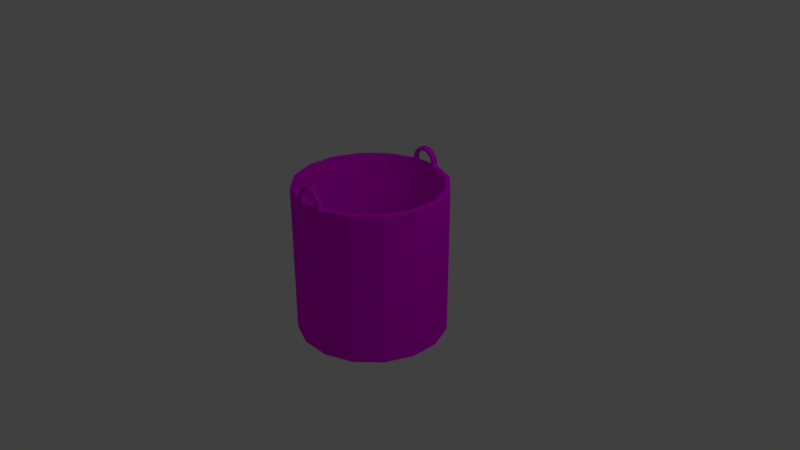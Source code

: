 # Source: basket.blend  (saved by Blender 2.79.0; exported with 4.5.12 LTS)
import bpy
from mathutils import Matrix  # noqa: F401  (used for matrix-valued properties, if any)

bpy.ops.wm.read_factory_settings(use_empty=True)
scene = bpy.context.scene
scene.name = 'Scene'

# ---- collections
col_collection_1 = bpy.data.collections.new('Collection 1'); scene.collection.children.link(col_collection_1)

# ---- images (referenced by path relative to the original .blend; pixels are not part of the script)
import os
ASSET_DIR = os.environ.get("B2B_ASSET_DIR", "")  # directory of the original .blend (textures are referenced by path, not embedded)
HERE = os.path.dirname(os.path.abspath(__file__))  # packed textures are extracted next to this script under _unpacked/

def load_image(name, relpath, width, height, colorspace="sRGB"):
    """Load a texture the original file referenced (path relative to the .blend, or extracted next to this script)."""
    p = next((c for c in (os.path.join(HERE, relpath), os.path.join(ASSET_DIR, relpath)) if relpath and os.path.exists(c)), "")
    if p:
        img = bpy.data.images.load(p, check_existing=True)
        img.name = name
    else:  # same state as the original file: an image datablock whose file is absent (Cycles renders it pink)
        img = bpy.data.images.new(name, width, height)
        img.source = "FILE"
        img.filepath = "//" + (relpath or name)
    img.colorspace_settings.name = colorspace
    return img
img_wicker_jpg = load_image('Wicker.jpg', 'Textures/Wicker.jpg', 1024, 1024, 'sRGB')

# ---- materials (node trees are filled in below, after node groups)
mat_material_001 = bpy.data.materials.new('Material.001')
mat_material_001.alpha_threshold = 0.0
mat_material_001.roughness = 0.5

# ---- material node trees
mat_material_001.use_nodes = True; mat_material_001.node_tree.nodes.clear()
_N = mat_material_001.node_tree.nodes; _L = mat_material_001.node_tree.links
n0 = _N.new('ShaderNodeOutputMaterial'); n0.name = 'Material Output'; n0.location = (300, 300)
n1 = _N.new('ShaderNodeBsdfDiffuse'); n1.name = 'Diffuse BSDF'; n1.location = (10, 300)
n2 = _N.new('ShaderNodeTexImage'); n2.name = 'Image Texture'; n2.location = (-206, 344)
n2.width = 140
n2.image = img_wicker_jpg
_L.new(n1.outputs[0], n0.inputs[0])
_L.new(n2.outputs[0], n1.inputs[0])
n0.is_active_output = True

# ---- world
world_world = bpy.data.worlds.new('World'); scene.world = world_world
world_world.color = (0.05088, 0.05088, 0.05088)
world_world.use_sun_shadow = False
world_world.sun_shadow_jitter_overblur = 0.0
world_world.cycles.sampling_method = 'MANUAL'

# ---- cameras
cam_camera = bpy.data.cameras.new('Camera')
cam_camera.clip_end = 100.0
cam_camera.lens = 35.0
cam_camera.sensor_width = 32.0
cam_camera.sensor_height = 18.0
cam_camera.ortho_scale = 7.314
cam_camera.dof.focus_distance = 0.0

# ---- lights
light_lamp = bpy.data.lights.new('Lamp', 'POINT')
light_lamp.transmission_factor = 0.0
light_lamp.cutoff_distance = 30.0
light_lamp.energy = 100.0
light_lamp.shadow_buffer_clip_start = 1.001
light_lamp.shadow_soft_size = 0.1
light_lamp.shadow_maximum_resolution = 0.006
light_lamp.use_absolute_resolution = True

# ---- meshes
me_cylinder_001 = bpy.data.meshes.new('Cylinder.001')
me_cylinder_001.from_pydata([(0.3848, 0.894, -1.0), (0.6894, 0.6905, -1.0), (0.8929, 0.386, -1.0), (0.9644, 0.02668, -1.0), (0.8929, -0.3326, -1.0), (0.6894, -0.6372, -1.0), (0.3848, -0.8407, -1.0), (0.02557, -0.9121, -1.0), (-0.3337, -0.8407, -1.0), (-0.6383, -0.6372, -1.0), (-0.8418, -0.3326, -1.0), (-0.9133, 0.02668, -1.0), (-0.8418, 0.386, -1.0), (-0.6383, 0.6905, -1.0), (-0.3337, 0.894, -1.0), (0.02557, 0.9655, -1.0), (0.6868, 0.6879, 1.0), (0.3834, 0.8907, 1.0), (0.8895, 0.3846, 1.0), (0.9607, 0.02668, 1.0), (0.8895, -0.3312, 1.0), (0.6868, -0.6346, 1.0), (0.3834, -0.8373, 1.0), (0.02557, -0.9085, 1.0), (-0.3323, -0.8373, 1.0), (-0.6357, -0.6346, 1.0), (-0.8384, -0.3312, 1.0), (-0.9096, 0.02668, 1.0), (-0.8384, 0.3846, 1.0), (-0.6357, 0.6879, 1.0), (-0.3323, 0.8907, 1.0), (0.02557, 0.9618, 1.0), (0.9644, 0.02668, -0.9875), (0.06737, 0.9535, 1.0), (0.8929, 0.386, -0.9875), (0.3356, 0.9002, 1.0), (0.1641, 0.9337, 1.151), (0.07373, 1.017, 1.057), (0.02953, 1.026, 1.075), (0.0689, 0.9527, 1.053), (0.02725, 0.9609, 1.071), (0.09527, 1.013, 1.109), (0.06145, 1.02, 1.143), (0.08864, 0.9487, 1.103), (0.05676, 0.9551, 1.135), (0.1348, 1.005, 1.149), (0.1165, 1.009, 1.194), (0.1254, 0.9414, 1.141), (0.1082, 0.9448, 1.183), (0.1862, 0.9947, 1.17), (0.1862, 0.9947, 1.219), (0.1737, 0.9318, 1.162), (0.1737, 0.9318, 1.207), (0.2417, 0.9837, 1.17), (0.26, 0.98, 1.215), (0.226, 0.9214, 1.162), (0.2433, 0.918, 1.204), (0.2929, 0.9735, 1.148), (0.3267, 0.9668, 1.182), (0.2745, 0.9118, 1.142), (0.3064, 0.9054, 1.174), (0.332, 0.9657, 1.107), (0.3762, 0.9569, 1.126), (0.3118, 0.9044, 1.104), (0.3534, 0.8961, 1.122), (0.3529, 0.9616, 1.051), (0.4008, 0.9521, 1.055), (0.3321, 0.9003, 1.051), (0.3772, 0.8913, 1.055), (-0.2873, -0.8463, 1.0), (-0.3571, -0.8972, 1.0), (-0.3075, -0.9071, 1.0), (-0.02492, -0.9633, 1.0), (-0.01907, -0.8996, 1.0), (-0.309, -0.9068, 1.057), (-0.3532, -0.898, 1.075), (-0.2888, -0.8454, 1.053), (-0.3304, -0.8371, 1.071), (-0.2874, -0.9111, 1.109), (-0.3212, -0.9043, 1.143), (-0.269, -0.8493, 1.103), (-0.3009, -0.843, 1.135), (-0.2479, -0.9189, 1.149), (-0.2662, -0.9153, 1.194), (-0.2322, -0.8566, 1.141), (-0.2495, -0.8532, 1.183), (-0.1965, -0.9291, 1.17), (-0.1965, -0.9291, 1.219), (-0.184, -0.8662, 1.162), (-0.184, -0.8662, 1.207), (-0.141, -0.9402, 1.17), (-0.1226, -0.9438, 1.215), (-0.1316, -0.8766, 1.162), (-0.1144, -0.8801, 1.204), (-0.08977, -0.9504, 1.148), (-0.05594, -0.9571, 1.182), (-0.08314, -0.8863, 1.142), (-0.05126, -0.8926, 1.174), (-0.05072, -0.9581, 1.107), (-0.00653, -0.9669, 1.126), (-0.0459, -0.8937, 1.104), (-0.004249, -0.902, 1.122), (-0.02976, -0.9623, 1.051), (0.01807, -0.9718, 1.055), (-0.02418, -0.8978, 1.052), (0.01951, -0.9067, 1.055), (0.7327, 0.7338, 1.0), (0.4083, 0.9506, 1.0), (0.9495, 0.4094, 1.0), (1.026, 0.02668, 1.0), (0.9495, -0.356, 1.0), (0.7327, -0.6804, 1.0), (0.4083, -0.8972, 1.0), (0.02557, -0.9733, 1.0), (-0.6815, -0.6804, 1.0), (-0.8983, -0.356, 1.0), (-0.9744, 0.02668, 1.0), (-0.8983, 0.4094, 1.0), (-0.6815, 0.7338, 1.0), (-0.3571, 0.9506, 1.0), (0.02557, 1.027, 1.0), (0.07341, 1.017, 1.0), (0.3578, 0.9606, 1.0), (0.4083, 0.9506, -1.0), (0.7327, 0.7338, -1.0), (0.9495, 0.4094, -1.0), (1.026, 0.02668, -1.0), (0.9495, -0.356, -1.0), (0.7327, -0.6804, -1.0), (0.4083, -0.8972, -1.0), (0.02557, -0.9733, -1.0), (-0.3571, -0.8972, -1.0), (-0.6815, -0.6804, -1.0), (-0.8983, -0.356, -1.0), (-0.9744, 0.02668, -1.0), (-0.8983, 0.4094, -1.0), (-0.6815, 0.7338, -1.0), (-0.3571, 0.9506, -1.0), (0.02557, 1.027, -1.0), (0.6894, 0.6905, -0.9875), (0.3848, 0.894, -0.9875), (0.8929, -0.3326, -0.9875), (0.6894, -0.6372, -0.9875), (0.3848, -0.8407, -0.9875), (0.02557, -0.9121, -0.9875), (-0.3337, -0.8407, -0.9875), (-0.6383, -0.6372, -0.9875), (-0.8418, -0.3326, -0.9875), (-0.9133, 0.02668, -0.9875), (-0.8418, 0.386, -0.9875), (-0.6383, 0.6905, -0.9875), (-0.3337, 0.894, -0.9875), (0.02557, 0.9655, -0.9875), (0.3848, 0.894, -0.875), (0.6894, 0.6905, -0.875), (0.8929, 0.386, -0.875), (0.9644, 0.02668, -0.875), (0.8929, -0.3326, -0.875), (0.6894, -0.6372, -0.875), (0.3848, -0.8407, -0.875), (0.02557, -0.9121, -0.875), (-0.3337, -0.8407, -0.875), (-0.6383, -0.6372, -0.875), (-0.8418, -0.3326, -0.875), (-0.9133, 0.02668, -0.875), (-0.8418, 0.386, -0.875), (-0.6383, 0.6905, -0.875), (-0.3337, 0.894, -0.875), (0.02557, 0.9655, -0.875)], [(11, 148), (147, 10), (4, 141), (32, 3), (12, 149), (5, 142), (13, 150), (6, 143), (14, 151), (7, 144), (15, 152), (8, 145), (1, 139), (140, 0), (9, 146), (2, 34)], [(123, 107, 106, 124), (124, 106, 108, 125), (125, 108, 109, 126), (126, 109, 110, 127), (127, 110, 111, 128), (128, 111, 112, 129), (129, 112, 113, 130), (130, 113, 71, 70, 131), (131, 70, 114, 132), (132, 114, 115, 133), (133, 115, 116, 134), (134, 116, 117, 135), (135, 117, 118, 136), (136, 118, 119, 137), (137, 119, 120, 138), (1, 16, 17, 0), (12, 13, 166, 165), (121, 122, 107, 123, 138, 120), (18, 2, 3, 19), (121, 120, 38, 37), (38, 40, 44, 42), (43, 41, 45, 47), (37, 38, 42, 41), (39, 37, 41, 43), (40, 39, 43, 44), (48, 47, 51, 52), (44, 43, 47, 48), (42, 44, 48, 46), (41, 42, 46, 45), (50, 52, 56, 54), (46, 48, 52, 50), (45, 46, 50, 49), (47, 45, 49, 51), (55, 53, 57, 59), (49, 50, 54, 53), (51, 49, 53, 55), (52, 51, 55, 56), (58, 60, 64, 62), (56, 55, 59, 60), (54, 56, 60, 58), (53, 54, 58, 57), (62, 64, 68, 66), (57, 58, 62, 61), (59, 57, 61, 63), (60, 59, 63, 64), (66, 68, 67, 65), (61, 62, 66, 65), (63, 61, 65, 67), (64, 63, 67, 68), (66, 107, 122, 65), (73, 104, 105, 23), (74, 75, 70, 71), (75, 79, 81, 77), (71, 69, 76, 74), (77, 24, 70, 75), (24, 77, 76, 69), (80, 84, 82, 78), (74, 78, 79, 75), (76, 80, 78, 74), (77, 81, 80, 76), (85, 89, 88, 84), (81, 85, 84, 80), (79, 83, 85, 81), (78, 82, 83, 79), (87, 91, 93, 89), (83, 87, 89, 85), (82, 86, 87, 83), (84, 88, 86, 82), (92, 96, 94, 90), (86, 90, 91, 87), (88, 92, 90, 86), (89, 93, 92, 88), (95, 99, 101, 97), (93, 97, 96, 92), (91, 95, 97, 93), (90, 94, 95, 91), (99, 103, 105, 101), (94, 98, 99, 95), (96, 100, 98, 94), (97, 101, 100, 96), (103, 102, 104, 105), (98, 102, 103, 99), (100, 104, 102, 98), (101, 105, 104, 100), (102, 72, 113, 103), (17, 16, 106, 107), (16, 18, 108, 106), (18, 19, 109, 108), (19, 20, 110, 109), (20, 21, 111, 110), (21, 22, 112, 111), (22, 23, 113, 112), (23, 73, 69, 24, 70, 71, 113), (24, 25, 114, 70), (25, 26, 115, 114), (26, 27, 116, 115), (27, 28, 117, 116), (28, 29, 118, 117), (29, 30, 119, 118), (30, 31, 120, 119), (31, 33, 121, 120), (33, 35, 122, 121), (35, 17, 107, 122), (68, 67, 35, 17), (35, 67, 65, 122), (17, 107, 66, 68), (39, 40, 31, 33), (31, 40, 38, 120), (39, 33, 121, 37), (104, 73, 72, 102), (105, 103, 113, 23), (1, 0, 123, 124), (2, 1, 124, 125), (3, 2, 125, 126), (4, 3, 126, 127), (5, 4, 127, 128), (6, 5, 128, 129), (7, 6, 129, 130), (8, 7, 130, 131), (9, 8, 131, 132), (10, 9, 132, 133), (11, 10, 133, 134), (12, 11, 134, 135), (13, 12, 135, 136), (14, 13, 136, 137), (15, 14, 137, 138), (0, 15, 138, 123), (16, 1, 2, 18), (20, 4, 5, 21), (13, 14, 30, 29), (15, 31, 30, 14), (15, 0, 17, 31), (4, 20, 19, 3), (6, 22, 21, 5), (7, 23, 22, 6), (23, 7, 8, 24), (9, 25, 24, 8), (10, 26, 25, 9), (11, 27, 26, 10), (12, 28, 27, 11), (13, 29, 28, 12), (15, 0, 153, 168), (8, 9, 162, 161), (4, 5, 158, 157), (0, 1, 154, 153), (11, 12, 165, 164), (7, 8, 161, 160), (3, 4, 157, 156), (14, 15, 168, 167), (168, 167, 166, 165, 164, 163, 162, 161, 160, 159, 158, 157, 156, 155, 154, 153), (6, 7, 160, 159), (2, 3, 156, 155), (13, 14, 167, 166), (9, 10, 163, 162), (5, 6, 159, 158), (1, 2, 155, 154), (10, 11, 164, 163), (0, 1, 2, 3, 4, 5, 6, 7, 8, 9, 10, 11, 12, 13, 14, 15)])
_uv = me_cylinder_001.uv_layers.new(name='UVMap')
_uv.uv.foreach_set('vector', [0.5054, 0.6641, 0.5054, 0.3288, 0.537, 0.3289, 0.537, 0.6641, 0.6001, 0.6641, 0.6001, 0.3288, 0.6243, 0.3288, 0.6243, 0.6641, 0.5318, 0.6644, 0.5318, 0.9997, 0.5002, 0.9994, 0.5002, 0.6641, 0.2967, 0.6376, 0.2967, 0.9729, 0.2625, 0.9729, 0.2625, 0.6376, 0.5002, 0.6641, 0.5002, 0.9994, 0.4686, 0.9997, 0.4686, 0.6644, 0.6192, 0.6641, 0.6192, 0.9994, 0.595, 0.9999, 0.595, 0.6646, 0.5686, 0.3288, 0.5686, 0.6641, 0.537, 0.6641, 0.537, 0.3289, 0.4712, 0.3289, 0.4712, 0.6641, 0.4414, 0.6641, 0.437, 0.6641, 0.437, 0.3289, 0.5318, 0.9994, 0.5318, 0.6641, 0.5634, 0.6642, 0.5634, 0.9995, 0.6192, 0.9994, 0.6192, 0.6641, 0.6434, 0.6642, 0.6434, 0.9995, 0.6001, 0.3288, 0.6001, 0.6641, 0.5686, 0.6641, 0.5686, 0.3288, 0.2625, 0.6376, 0.2625, 0.9729, 0.2283, 0.9729, 0.2283, 0.6376, 0.437, 0.9995, 0.437, 0.6642, 0.4686, 0.6641, 0.4686, 0.9994, 0.321, 0.6376, 0.321, 0.9729, 0.2967, 0.9729, 0.2967, 0.6376, 0.595, 0.6641, 0.595, 0.9994, 0.5634, 0.9995, 0.5634, 0.6642, 0.4143, 0.6647, 0.4141, 1.0, 0.3846, 1.0, 0.3846, 0.6647, 0.3548, 0.1182, 0.3549, 0.1749, 0.3439, 0.1749, 0.3439, 0.1181, 0.5011, 0.6641, 0.4757, 0.6641, 0.4712, 0.6641, 0.4712, 0.3289, 0.5054, 0.3289, 0.5054, 0.6641, 0.1141, 0.6376, 0.1142, 0.9729, 0.08458, 0.9729, 0.08454, 0.6376, 0.3664, 0.3105, 0.3706, 0.3101, 0.3706, 0.3228, 0.3666, 0.32, 0.3664, 0.3089, 0.3607, 0.3096, 0.3607, 0.2988, 0.3664, 0.2975, 0.3551, 0.2965, 0.3495, 0.2975, 0.3495, 0.2907, 0.3551, 0.2901, 0.3664, 0.2767, 0.3706, 0.2763, 0.3706, 0.2889, 0.3666, 0.2862, 0.3607, 0.2296, 0.3663, 0.2302, 0.3663, 0.2389, 0.3607, 0.2379, 0.3829, 0.2755, 0.3789, 0.2755, 0.3789, 0.2666, 0.3827, 0.2636, 0.3818, 0.2508, 0.3778, 0.2504, 0.3781, 0.2415, 0.3818, 0.2389, 0.3733, 0.2634, 0.3692, 0.2634, 0.3693, 0.2545, 0.373, 0.2515, 0.3439, 0.2184, 0.3495, 0.2197, 0.3495, 0.2284, 0.3439, 0.2277, 0.365, 0.2393, 0.3693, 0.2389, 0.3693, 0.2515, 0.3653, 0.2488, 0.3439, 0.2396, 0.3495, 0.2396, 0.3495, 0.2515, 0.3439, 0.2522, 0.3439, 0.2277, 0.3495, 0.2284, 0.3495, 0.2396, 0.3439, 0.2396, 0.3607, 0.2393, 0.365, 0.2389, 0.365, 0.2515, 0.361, 0.2488, 0.3551, 0.2901, 0.3495, 0.2907, 0.3495, 0.2819, 0.3551, 0.2819, 0.3551, 0.2729, 0.3495, 0.2724, 0.3495, 0.2636, 0.3551, 0.2647, 0.3664, 0.2979, 0.3706, 0.2975, 0.3706, 0.3101, 0.3666, 0.3074, 0.3551, 0.2819, 0.3495, 0.2819, 0.3495, 0.2724, 0.3551, 0.2729, 0.3854, 0.2634, 0.3813, 0.2634, 0.3814, 0.2545, 0.3851, 0.2515, 0.3495, 0.2975, 0.3551, 0.2988, 0.3551, 0.3077, 0.3495, 0.307, 0.3789, 0.3094, 0.3749, 0.309, 0.3751, 0.3001, 0.3789, 0.2975, 0.3439, 0.2522, 0.3495, 0.2515, 0.3495, 0.2623, 0.3439, 0.2636, 0.3706, 0.2979, 0.3749, 0.2975, 0.3749, 0.3101, 0.3709, 0.3074, 0.3495, 0.307, 0.3551, 0.3077, 0.3551, 0.3189, 0.3495, 0.3189, 0.3736, 0.2393, 0.3778, 0.2389, 0.3778, 0.2515, 0.3738, 0.2488, 0.3607, 0.3212, 0.3551, 0.3222, 0.3551, 0.3155, 0.3607, 0.315, 0.3773, 0.2634, 0.3733, 0.2634, 0.3733, 0.2545, 0.377, 0.2515, 0.3607, 0.2634, 0.361, 0.2525, 0.365, 0.2515, 0.365, 0.2624, 0.3706, 0.2267, 0.3749, 0.2262, 0.3749, 0.2389, 0.3707, 0.2368, 0.3607, 0.315, 0.3551, 0.3155, 0.3551, 0.306, 0.3607, 0.3061, 0.3829, 0.3213, 0.3789, 0.3209, 0.3791, 0.3115, 0.3829, 0.3094, 0.3609, 0.297, 0.3607, 0.2877, 0.3652, 0.2885, 0.3652, 0.2971, 0.3869, 0.2771, 0.3869, 0.2858, 0.383, 0.2856, 0.3829, 0.2763, 0.3443, 0.3116, 0.3483, 0.3089, 0.3483, 0.3216, 0.3439, 0.3211, 0.3607, 0.2751, 0.3607, 0.2636, 0.3664, 0.265, 0.3664, 0.2758, 0.3607, 0.2389, 0.3551, 0.2389, 0.3551, 0.2299, 0.3607, 0.2294, 0.3664, 0.2758, 0.3663, 0.2877, 0.3607, 0.2877, 0.3607, 0.2751, 0.3818, 0.2508, 0.382, 0.2389, 0.3857, 0.2418, 0.3859, 0.2508, 0.3495, 0.2626, 0.3495, 0.2563, 0.3551, 0.2569, 0.3551, 0.2636, 0.3693, 0.2511, 0.3695, 0.2416, 0.3736, 0.2389, 0.3736, 0.2515, 0.3551, 0.2299, 0.3551, 0.2217, 0.3607, 0.2207, 0.3607, 0.2294, 0.3792, 0.2381, 0.3794, 0.2262, 0.3832, 0.2292, 0.3832, 0.2381, 0.3829, 0.2763, 0.3829, 0.2882, 0.3792, 0.2856, 0.3789, 0.2766, 0.3813, 0.2515, 0.3813, 0.2634, 0.3775, 0.2608, 0.3773, 0.2519, 0.3495, 0.2636, 0.3495, 0.273, 0.3439, 0.2737, 0.3439, 0.265, 0.3706, 0.3223, 0.3709, 0.3128, 0.3749, 0.3101, 0.3749, 0.3228, 0.3495, 0.2848, 0.3495, 0.2975, 0.3439, 0.2967, 0.3439, 0.2848, 0.3495, 0.273, 0.3495, 0.2848, 0.3439, 0.2848, 0.3439, 0.2737, 0.3663, 0.2384, 0.3666, 0.229, 0.3706, 0.2262, 0.3706, 0.2389, 0.3495, 0.2563, 0.3495, 0.248, 0.3551, 0.248, 0.3551, 0.2569, 0.3495, 0.2391, 0.3495, 0.2308, 0.3551, 0.2298, 0.3551, 0.2385, 0.3664, 0.2758, 0.3666, 0.2664, 0.3706, 0.2636, 0.3706, 0.2763, 0.3495, 0.248, 0.3495, 0.2391, 0.3551, 0.2385, 0.3551, 0.248, 0.3789, 0.3108, 0.3789, 0.3228, 0.3751, 0.3201, 0.3749, 0.3112, 0.3607, 0.2636, 0.3607, 0.2731, 0.3551, 0.2738, 0.3551, 0.265, 0.3789, 0.2636, 0.3789, 0.2756, 0.3751, 0.2729, 0.3749, 0.264, 0.3495, 0.2975, 0.3495, 0.3089, 0.3439, 0.3076, 0.3439, 0.2967, 0.3749, 0.2384, 0.3751, 0.229, 0.3792, 0.2262, 0.3792, 0.2389, 0.3607, 0.2731, 0.3607, 0.2851, 0.3551, 0.2851, 0.3551, 0.2738, 0.3706, 0.2758, 0.3709, 0.2664, 0.3749, 0.2636, 0.3749, 0.2763, 0.3551, 0.2626, 0.3551, 0.2563, 0.3607, 0.2569, 0.3607, 0.2636, 0.3749, 0.2882, 0.3752, 0.2763, 0.3789, 0.2792, 0.3789, 0.2882, 0.365, 0.2515, 0.3692, 0.2524, 0.3692, 0.2633, 0.3654, 0.2624, 0.3706, 0.2885, 0.3707, 0.2784, 0.3749, 0.2763, 0.3749, 0.2889, 0.3551, 0.2563, 0.3551, 0.2475, 0.3607, 0.2474, 0.3607, 0.2569, 0.3829, 0.2975, 0.3829, 0.3094, 0.3792, 0.3074, 0.3789, 0.2978, 0.354, 0.2204, 0.354, 0.229, 0.3495, 0.2298, 0.3497, 0.2205, 0.2739, 0.3182, 0.3034, 0.2948, 0.3066, 0.3038, 0.275, 0.3289, 0.3034, 0.2948, 0.326, 0.2515, 0.3308, 0.2576, 0.3066, 0.3038, 0.326, 0.2515, 0.3383, 0.195, 0.3439, 0.1971, 0.3308, 0.2576, 0.3383, 0.195, 0.3383, 0.1338, 0.3439, 0.1317, 0.3439, 0.1971, 0.3383, 0.1338, 0.326, 0.07733, 0.3308, 0.07129, 0.3439, 0.1317, 0.326, 0.07733, 0.3034, 0.03407, 0.3066, 0.02503, 0.3308, 0.07129, 0.3034, 0.03407, 0.2739, 0.01066, 0.275, 1.999e-08, 0.3066, 0.02503, 0.2739, 0.01066, 0.2699, 0.01066, 0.2459, 0.01066, 0.2419, 0.01066, 0.2408, 2.998e-08, 0.2452, 0.0, 0.275, 1.999e-08, 0.2419, 0.01066, 0.2124, 0.03407, 0.2092, 0.02503, 0.2408, 2.998e-08, 0.2124, 0.03407, 0.1897, 0.07733, 0.185, 0.07129, 0.2092, 0.02503, 0.1897, 0.07733, 0.1775, 0.1338, 0.1719, 0.1317, 0.185, 0.07129, 0.1775, 0.1338, 0.1775, 0.195, 0.1719, 0.1971, 0.1719, 0.1317, 0.1775, 0.195, 0.1897, 0.2515, 0.185, 0.2576, 0.1719, 0.1971, 0.1897, 0.2515, 0.2124, 0.2948, 0.2092, 0.3038, 0.185, 0.2576, 0.2124, 0.2948, 0.2419, 0.3182, 0.2408, 0.3289, 0.2092, 0.3038, 0.2419, 0.3182, 0.2456, 0.3182, 0.2451, 0.3289, 0.2408, 0.3289, 0.2456, 0.3182, 0.2696, 0.3182, 0.2705, 0.3289, 0.2451, 0.3289, 0.2696, 0.3182, 0.2739, 0.3182, 0.275, 0.3289, 0.2705, 0.3289, 0.379, 0.2975, 0.3749, 0.2975, 0.3749, 0.2888, 0.3792, 0.2882, 0.3607, 0.2975, 0.3607, 0.3061, 0.3551, 0.306, 0.3551, 0.2975, 0.3551, 0.3281, 0.3495, 0.3281, 0.3495, 0.3189, 0.3551, 0.3189, 0.3829, 0.2664, 0.3867, 0.2636, 0.3867, 0.2755, 0.383, 0.2754, 0.3608, 0.3215, 0.3607, 0.3096, 0.3664, 0.3089, 0.3664, 0.3215, 0.3607, 0.2296, 0.3608, 0.2207, 0.3663, 0.2207, 0.3663, 0.2302, 0.3551, 0.2475, 0.3552, 0.2389, 0.3607, 0.2389, 0.3607, 0.2474, 0.3551, 0.2851, 0.3607, 0.2851, 0.3607, 0.2943, 0.3552, 0.2943, 0.04025, 0.2953, 0.06991, 0.3188, 0.06887, 0.3289, 0.03727, 0.3038, 0.01755, 0.2519, 0.04025, 0.2953, 0.03727, 0.3038, 0.01309, 0.2576, 0.005259, 0.1951, 0.01755, 0.2519, 0.01309, 0.2576, 1.567e-08, 0.1971, 0.005259, 0.1337, 0.005259, 0.1951, 1.567e-08, 0.1971, 0.0, 0.1317, 0.01755, 0.07698, 0.005259, 0.1337, 0.0, 0.1317, 0.01309, 0.07129, 0.04025, 0.03356, 0.01755, 0.07698, 0.01309, 0.07129, 0.03727, 0.02503, 0.06991, 0.01006, 0.04025, 0.03356, 0.03727, 0.02503, 0.06887, 0.0, 0.102, 0.01006, 0.06991, 0.01006, 0.06887, 0.0, 0.1031, 9.993e-09, 0.1317, 0.03356, 0.102, 0.01006, 0.1031, 9.993e-09, 0.1347, 0.02503, 0.1544, 0.07698, 0.1317, 0.03356, 0.1347, 0.02503, 0.1588, 0.07129, 0.1667, 0.1337, 0.1544, 0.07698, 0.1588, 0.07129, 0.1719, 0.1317, 0.1667, 0.1951, 0.1667, 0.1337, 0.1719, 0.1317, 0.1719, 0.1971, 0.1544, 0.2519, 0.1667, 0.1951, 0.1719, 0.1971, 0.1588, 0.2576, 0.1317, 0.2953, 0.1544, 0.2519, 0.1588, 0.2576, 0.1347, 0.3038, 0.102, 0.3188, 0.1317, 0.2953, 0.1347, 0.3038, 0.1031, 0.3289, 0.06991, 0.3188, 0.102, 0.3188, 0.1031, 0.3289, 0.06887, 0.3289, 0.4141, 1.0, 0.4143, 0.6647, 0.437, 0.6647, 0.4367, 1.0, 0.05256, 0.6376, 0.05247, 0.9729, 0.02277, 0.9729, 0.02297, 0.6376, 0.3455, 0.6643, 0.3228, 0.6647, 0.3233, 0.3294, 0.3459, 0.329, 0.3525, 0.6647, 0.3526, 1.0, 0.323, 1.0, 0.3228, 0.6647, 0.3525, 0.6647, 0.3846, 0.6647, 0.3846, 1.0, 0.3526, 1.0, 0.05247, 0.9729, 0.05256, 0.6376, 0.08454, 0.6376, 0.08458, 0.9729, 0.0, 0.9729, 0.0002916, 0.6376, 0.02297, 0.6376, 0.02277, 0.9729, 0.1439, 0.6376, 0.144, 0.9729, 0.1144, 0.9729, 0.1142, 0.6376, 0.144, 0.9729, 0.1439, 0.6376, 0.176, 0.6376, 0.1759, 0.9729, 0.2056, 0.6376, 0.2055, 0.9729, 0.1759, 0.9729, 0.176, 0.6376, 0.2283, 0.6376, 0.2281, 0.9729, 0.2055, 0.9729, 0.2056, 0.6376, 0.4073, 0.6642, 0.4074, 0.3289, 0.437, 0.3292, 0.437, 0.6645, 0.3752, 0.6641, 0.3755, 0.3289, 0.4074, 0.3289, 0.4073, 0.6642, 0.3455, 0.6643, 0.3459, 0.329, 0.3755, 0.3289, 0.3752, 0.6641, 0.366, 0.1616, 0.366, 0.1002, 0.377, 0.1002, 0.377, 0.1616, 0.377, 0.1002, 0.377, 0.04343, 0.388, 0.04343, 0.388, 0.1002, 0.366, 0.1181, 0.366, 0.1749, 0.3551, 0.1749, 0.3551, 0.1181, 0.366, 0.1002, 0.366, 0.04343, 0.377, 0.04343, 0.377, 0.1002, 0.3549, 0.05676, 0.3548, 0.1182, 0.3439, 0.1181, 0.3439, 0.05672, 0.377, 0.1616, 0.377, 0.1002, 0.388, 0.1002, 0.388, 0.1616, 0.366, 0.05667, 0.366, 0.1181, 0.3551, 0.1181, 0.3551, 0.05667, 0.366, 0.2183, 0.366, 0.1616, 0.377, 0.1616, 0.377, 0.2183, 0.2261, 0.6376, 0.1964, 0.6141, 0.1737, 0.5707, 0.1614, 0.5139, 0.1614, 0.4525, 0.1737, 0.3958, 0.1964, 0.3524, 0.2261, 0.3289, 0.2582, 0.3289, 0.2878, 0.3524, 0.3105, 0.3958, 0.3228, 0.4525, 0.3228, 0.5139, 0.3105, 0.5707, 0.2878, 0.6141, 0.2582, 0.6376, 0.377, 0.2183, 0.377, 0.1616, 0.388, 0.1616, 0.388, 0.2183, 0.366, 2.998e-06, 0.366, 0.05667, 0.3551, 0.05667, 0.3551, 0.0, 0.3549, 0.1749, 0.3551, 0.2184, 0.3441, 0.2183, 0.3439, 0.1749, 0.377, 0.04343, 0.377, 3.677e-06, 0.388, 0.0, 0.388, 0.04343, 0.366, 0.1749, 0.366, 0.2184, 0.3551, 0.2184, 0.3551, 0.1749, 0.366, 0.04343, 0.366, 3.827e-06, 0.377, 0.0, 0.377, 0.04343, 0.3551, 4e-05, 0.3549, 0.05676, 0.3439, 0.05672, 0.3441, 0.0, 0.06465, 0.6376, 0.03499, 0.6141, 0.01229, 0.5707, 1.567e-08, 0.5139, 0.0, 0.4525, 0.01229, 0.3958, 0.03499, 0.3524, 0.06465, 0.3289, 0.09676, 0.3289, 0.1264, 0.3524, 0.1491, 0.3958, 0.1614, 0.4525, 0.1614, 0.5139, 0.1491, 0.5707, 0.1264, 0.6141, 0.09676, 0.6376])
me_cylinder_001.materials.append(mat_material_001)
me_cylinder_001.use_remesh_preserve_volume = False
me_cylinder_001.use_remesh_preserve_attributes = False
me_cylinder_001.use_mirror_vertex_groups = False
me_cylinder_001.update()

# ---- objects
ob_basket = bpy.data.objects.new('Basket', me_cylinder_001)
ob_lamp = bpy.data.objects.new('Lamp', light_lamp)
ob_camera = bpy.data.objects.new('Camera', cam_camera)

# ---- transforms, parenting, visibility, modifiers, constraints
ob_basket.location = (0.0, 0.0, 0.0)
ob_basket.rotation_euler = (0.0, -0.0, 0.1963)
ob_basket.lineart.crease_threshold = 0.0
ob_lamp.location = (4.076, 1.005, 5.904)
ob_lamp.rotation_euler = (0.6503, 0.05522, 1.866)
ob_lamp.lock_rotations_4d = False
ob_lamp.empty_display_type = 'ARROWS'
ob_lamp.color = (0.0, 0.0, 0.0, 0.0)
ob_lamp.lineart.crease_threshold = 0.0
ob_camera.location = (7.481, -6.508, 5.344)
ob_camera.rotation_euler = (1.109, 0.0, 0.8149)
ob_camera.lock_rotations_4d = False
ob_camera.empty_display_type = 'ARROWS'
ob_camera.color = (0.0, 0.0, 0.0, 0.0)
ob_camera.display_type = 'WIRE'
ob_camera.lineart.crease_threshold = 0.0

# ---- collection membership
col_collection_1.objects.link(ob_basket)
col_collection_1.objects.link(ob_lamp)
col_collection_1.objects.link(ob_camera)

# ---- scene / render settings (as saved in the file)
scene.camera = ob_camera
scene.frame_start = 1; scene.frame_end = 250; scene.frame_set(1)
scene.render.engine = 'CYCLES'
scene.render.resolution_percentage = 50
scene.render.dither_intensity = 0.0
scene.cycles.use_denoising = False
scene.cycles.samples = 128
scene.cycles.sampling_pattern = 'TABULATED_SOBOL'
scene.cycles.use_adaptive_sampling = False
scene.cycles.use_light_tree = False
scene.cycles.blur_glossy = 0.0
scene.cycles.sample_clamp_indirect = 0.0
scene.view_settings.view_transform = 'Standard'
bpy.context.view_layer.update()
